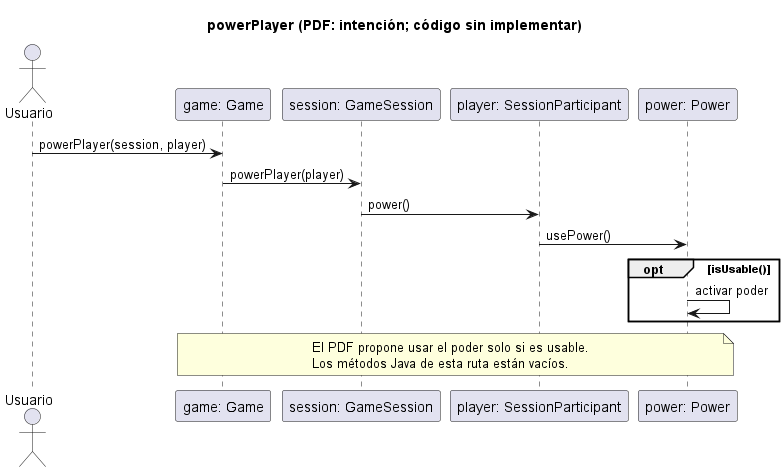

The diagram above was rendered by PlantUML. Its source (embedded in the PNG):
@startuml
title powerPlayer (PDF: intención; código sin implementar)
actor Usuario
participant "game: Game" as G
participant "session: GameSession" as S
participant "player: SessionParticipant" as P
participant "power: Power" as W
Usuario -> G: powerPlayer(session, player)
G -> S: powerPlayer(player)
S -> P: power()
P -> W: usePower()
opt isUsable()
  W -> W: activar poder
end
note over G,W
  El PDF propone usar el poder solo si es usable.
  Los métodos Java de esta ruta están vacíos.
end note
@enduml